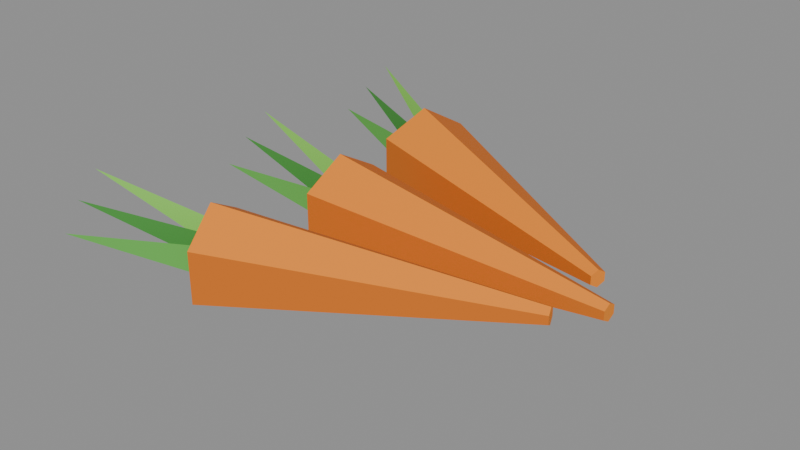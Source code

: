 # Source: carrot-crop.blend  (saved by Blender 5.2.45; exported with 4.5.12 LTS)
import bpy
from mathutils import Matrix  # noqa: F401  (used for matrix-valued properties, if any)

bpy.ops.wm.read_factory_settings(use_empty=True)
scene = bpy.context.scene
scene.name = 'Scene'

# ---- collections
col_col_lowpoly = bpy.data.collections.new('COL_LowPoly'); scene.collection.children.link(col_col_lowpoly)

# ---- images (referenced by path relative to the original .blend; pixels are not part of the script)
import os
ASSET_DIR = os.environ.get("B2B_ASSET_DIR", "")  # directory of the original .blend (textures are referenced by path, not embedded)
HERE = os.path.dirname(os.path.abspath(__file__))  # packed textures are extracted next to this script under _unpacked/

def load_image(name, relpath, width, height, colorspace="sRGB"):
    """Load a texture the original file referenced (path relative to the .blend, or extracted next to this script)."""
    p = next((c for c in (os.path.join(HERE, relpath), os.path.join(ASSET_DIR, relpath)) if relpath and os.path.exists(c)), "")
    if p:
        img = bpy.data.images.load(p, check_existing=True)
        img.name = name
    else:  # same state as the original file: an image datablock whose file is absent (Cycles renders it pink)
        img = bpy.data.images.new(name, width, height)
        img.source = "FILE"
        img.filepath = "//" + (relpath or name)
    img.colorspace_settings.name = colorspace
    return img
img_carrot_crop_basecolor = load_image('carrot-crop_BaseColor', '_unpacked/carrot-crop_BaseColor.f420c088.png', 112, 16, 'sRGB')
img_carrot_crop_maskmap = load_image('carrot-crop_MaskMap', '_unpacked/carrot-crop_MaskMap.1cf08f02.png', 112, 16, 'Non-Color')

# ---- materials (node trees are filled in below, after node groups)
mat_m_carrot_crop = bpy.data.materials.new('M_carrot-crop')

# ---- material node trees
mat_m_carrot_crop.use_nodes = True; mat_m_carrot_crop.node_tree.nodes.clear()
_N = mat_m_carrot_crop.node_tree.nodes; _L = mat_m_carrot_crop.node_tree.links
n0 = _N.new('ShaderNodeBsdfPrincipled'); n0.name = 'Principled BSDF'; n0.location = (-200, 100)
n0.inputs[10].default_value = 0.005
n1 = _N.new('ShaderNodeOutputMaterial'); n1.name = 'Material Output'; n1.location = (200, 100)
n2 = _N.new('ShaderNodeTexImage'); n2.name = 'Image Texture'; n2.location = (0, 0)
n2.image = img_carrot_crop_basecolor
n2.interpolation = 'Closest'
n3 = _N.new('ShaderNodeTexImage'); n3.name = 'Image Texture.001'; n3.location = (0, 0)
n3.image = img_carrot_crop_maskmap
n3.interpolation = 'Closest'
n4 = _N.new('ShaderNodeSeparateColor'); n4.name = 'Separate Color'; n4.location = (0, 0)
n5 = _N.new('ShaderNodeMath'); n5.name = 'Math'; n5.location = (0, 0)
n5.operation = 'SUBTRACT'
n5.inputs[0].default_value = 1.0
_L.new(n0.outputs[0], n1.inputs[0])
_L.new(n2.outputs[0], n0.inputs[0])
_L.new(n3.outputs[0], n4.inputs[0])
_L.new(n4.outputs[0], n0.inputs[1])
_L.new(n3.outputs[1], n5.inputs[1])
_L.new(n5.outputs[0], n0.inputs[2])
n1.is_active_output = True

# ---- meshes
me_carrot_crop = bpy.data.meshes.new('carrot-crop')
me_carrot_crop.from_pydata([(-0.0837, -0.1342, 0.0), (-0.09792, -0.09514, 0.024), (-0.09792, -0.09514, 0.072), (-0.0837, -0.1342, 0.096), (-0.06948, -0.1733, 0.072), (-0.06948, -0.1733, 0.024), (0.1794, -0.03844, 0.04), (0.177, -0.03193, 0.044), (0.177, -0.03193, 0.052), (0.1794, -0.03844, 0.056), (0.1818, -0.04495, 0.052), (0.1818, -0.04495, 0.044), (-0.07633, -0.1528, 0.06599), (-0.07878, -0.1485, 0.042), (-0.07546, -0.1576, 0.042), (-0.1989, -0.1974, 0.05454), (-0.08057, -0.1331, 0.06565), (-0.08692, -0.1302, 0.04217), (-0.0836, -0.1393, 0.04217), (-0.2032, -0.1777, 0.07703), (-0.08491, -0.1134, 0.06483), (-0.09502, -0.1119, 0.04258), (-0.0917, -0.121, 0.04258), (-0.2038, -0.1566, 0.0987), (-0.06967, 0.00349, 0.0), (-0.06822, 0.04503, 0.024), (-0.06822, 0.04503, 0.072), (-0.06967, 0.00349, 0.096), (-0.07112, -0.03805, 0.072), (-0.07112, -0.03805, 0.024), (0.2102, -0.006282, 0.04), (0.2104, 0.0006421, 0.044), (0.2104, 0.0006421, 0.052), (0.2102, -0.006282, 0.056), (0.2099, -0.01321, 0.052), (0.2099, -0.01321, 0.044), (-0.06981, -0.01652, 0.06599), (-0.07048, -0.01164, 0.042), (-0.07082, -0.02133, 0.042), (-0.2002, -0.01196, 0.05454), (-0.06635, 0.003374, 0.06565), (-0.07116, 0.008395, 0.04217), (-0.0715, -0.001299, 0.04217), (-0.1968, 0.007928, 0.07703), (-0.06298, 0.02327, 0.06483), (-0.0718, 0.02843, 0.04258), (-0.07214, 0.01874, 0.04258), (-0.1894, 0.02768, 0.0987), (-0.08245, 0.1375, 0.0), (-0.06688, 0.176, 0.024), (-0.06688, 0.176, 0.072), (-0.08245, 0.1375, 0.096), (-0.09802, 0.09892, 0.072), (-0.09802, 0.09892, 0.024), (0.1772, 0.03257, 0.04), (0.1798, 0.03899, 0.044), (0.1798, 0.03899, 0.052), (0.1772, 0.03257, 0.056), (0.1746, 0.02615, 0.052), (0.1746, 0.02615, 0.044), (-0.08942, 0.1187, 0.06599), (-0.08838, 0.1235, 0.042), (-0.09202, 0.1145, 0.042), (-0.2104, 0.1676, 0.05454), (-0.07936, 0.1362, 0.06565), (-0.08217, 0.1426, 0.04217), (-0.08581, 0.1336, 0.04217), (-0.2003, 0.1851, 0.07703), (-0.0694, 0.1538, 0.06483), (-0.07592, 0.1616, 0.04258), (-0.07955, 0.1526, 0.04258), (-0.1867, 0.2012, 0.0987)], [], [(0, 1, 7, 6), (1, 2, 8, 7), (2, 3, 9, 8), (3, 4, 10, 9), (4, 5, 11, 10), (5, 0, 6, 11), (5, 4, 3, 2, 1, 0), (6, 7, 8, 9, 10, 11), (12, 13, 15), (13, 14, 15), (14, 12, 15), (14, 13, 12), (16, 17, 19), (17, 18, 19), (18, 16, 19), (18, 17, 16), (20, 21, 23), (21, 22, 23), (22, 20, 23), (22, 21, 20), (24, 25, 31, 30), (25, 26, 32, 31), (26, 27, 33, 32), (27, 28, 34, 33), (28, 29, 35, 34), (29, 24, 30, 35), (29, 28, 27, 26, 25, 24), (30, 31, 32, 33, 34, 35), (36, 37, 39), (37, 38, 39), (38, 36, 39), (38, 37, 36), (40, 41, 43), (41, 42, 43), (42, 40, 43), (42, 41, 40), (44, 45, 47), (45, 46, 47), (46, 44, 47), (46, 45, 44), (48, 49, 55, 54), (49, 50, 56, 55), (50, 51, 57, 56), (51, 52, 58, 57), (52, 53, 59, 58), (53, 48, 54, 59), (53, 52, 51, 50, 49, 48), (54, 55, 56, 57, 58, 59), (60, 61, 63), (61, 62, 63), (62, 60, 63), (62, 61, 60), (64, 65, 67), (65, 66, 67), (66, 64, 67), (66, 65, 64), (68, 69, 71), (69, 70, 71), (70, 68, 71), (70, 69, 68)])
_uv = me_carrot_crop.uv_layers.new(name='UVMap')
_uv.uv.foreach_set('vector', [0.7857, 0.5, 0.7857, 0.5, 0.7857, 0.5, 0.7857, 0.5, 0.6429, 0.5, 0.6429, 0.5, 0.6429, 0.5, 0.6429, 0.5, 0.7857, 0.5, 0.7857, 0.5, 0.7857, 0.5, 0.7857, 0.5, 0.6429, 0.5, 0.6429, 0.5, 0.6429, 0.5, 0.6429, 0.5, 0.7857, 0.5, 0.7857, 0.5, 0.7857, 0.5, 0.7857, 0.5, 0.6429, 0.5, 0.6429, 0.5, 0.6429, 0.5, 0.6429, 0.5, 0.6429, 0.5, 0.6429, 0.5, 0.6429, 0.5, 0.6429, 0.5, 0.6429, 0.5, 0.6429, 0.5, 0.6429, 0.5, 0.6429, 0.5, 0.6429, 0.5, 0.6429, 0.5, 0.6429, 0.5, 0.6429, 0.5, 0.2143, 0.5, 0.2143, 0.5, 0.2143, 0.5, 0.2143, 0.5, 0.2143, 0.5, 0.2143, 0.5, 0.2143, 0.5, 0.2143, 0.5, 0.2143, 0.5, 0.2143, 0.5, 0.2143, 0.5, 0.2143, 0.5, 0.3571, 0.5, 0.3571, 0.5, 0.3571, 0.5, 0.3571, 0.5, 0.3571, 0.5, 0.3571, 0.5, 0.3571, 0.5, 0.3571, 0.5, 0.3571, 0.5, 0.3571, 0.5, 0.3571, 0.5, 0.3571, 0.5, 0.5, 0.5, 0.5, 0.5, 0.5, 0.5, 0.5, 0.5, 0.5, 0.5, 0.5, 0.5, 0.5, 0.5, 0.5, 0.5, 0.5, 0.5, 0.5, 0.5, 0.5, 0.5, 0.5, 0.5, 0.7857, 0.5, 0.7857, 0.5, 0.7857, 0.5, 0.7857, 0.5, 0.6429, 0.5, 0.6429, 0.5, 0.6429, 0.5, 0.6429, 0.5, 0.7857, 0.5, 0.7857, 0.5, 0.7857, 0.5, 0.7857, 0.5, 0.6429, 0.5, 0.6429, 0.5, 0.6429, 0.5, 0.6429, 0.5, 0.7857, 0.5, 0.7857, 0.5, 0.7857, 0.5, 0.7857, 0.5, 0.6429, 0.5, 0.6429, 0.5, 0.6429, 0.5, 0.6429, 0.5, 0.6429, 0.5, 0.6429, 0.5, 0.6429, 0.5, 0.6429, 0.5, 0.6429, 0.5, 0.6429, 0.5, 0.6429, 0.5, 0.6429, 0.5, 0.6429, 0.5, 0.6429, 0.5, 0.6429, 0.5, 0.6429, 0.5, 0.2143, 0.5, 0.2143, 0.5, 0.2143, 0.5, 0.2143, 0.5, 0.2143, 0.5, 0.2143, 0.5, 0.2143, 0.5, 0.2143, 0.5, 0.2143, 0.5, 0.2143, 0.5, 0.2143, 0.5, 0.2143, 0.5, 0.3571, 0.5, 0.3571, 0.5, 0.3571, 0.5, 0.3571, 0.5, 0.3571, 0.5, 0.3571, 0.5, 0.3571, 0.5, 0.3571, 0.5, 0.3571, 0.5, 0.3571, 0.5, 0.3571, 0.5, 0.3571, 0.5, 0.5, 0.5, 0.5, 0.5, 0.5, 0.5, 0.5, 0.5, 0.5, 0.5, 0.5, 0.5, 0.5, 0.5, 0.5, 0.5, 0.5, 0.5, 0.5, 0.5, 0.5, 0.5, 0.5, 0.5, 0.7857, 0.5, 0.7857, 0.5, 0.7857, 0.5, 0.7857, 0.5, 0.6429, 0.5, 0.6429, 0.5, 0.6429, 0.5, 0.6429, 0.5, 0.7857, 0.5, 0.7857, 0.5, 0.7857, 0.5, 0.7857, 0.5, 0.6429, 0.5, 0.6429, 0.5, 0.6429, 0.5, 0.6429, 0.5, 0.7857, 0.5, 0.7857, 0.5, 0.7857, 0.5, 0.7857, 0.5, 0.6429, 0.5, 0.6429, 0.5, 0.6429, 0.5, 0.6429, 0.5, 0.6429, 0.5, 0.6429, 0.5, 0.6429, 0.5, 0.6429, 0.5, 0.6429, 0.5, 0.6429, 0.5, 0.6429, 0.5, 0.6429, 0.5, 0.6429, 0.5, 0.6429, 0.5, 0.6429, 0.5, 0.6429, 0.5, 0.2143, 0.5, 0.2143, 0.5, 0.2143, 0.5, 0.2143, 0.5, 0.2143, 0.5, 0.2143, 0.5, 0.2143, 0.5, 0.2143, 0.5, 0.2143, 0.5, 0.2143, 0.5, 0.2143, 0.5, 0.2143, 0.5, 0.3571, 0.5, 0.3571, 0.5, 0.3571, 0.5, 0.3571, 0.5, 0.3571, 0.5, 0.3571, 0.5, 0.3571, 0.5, 0.3571, 0.5, 0.3571, 0.5, 0.3571, 0.5, 0.3571, 0.5, 0.3571, 0.5, 0.5, 0.5, 0.5, 0.5, 0.5, 0.5, 0.5, 0.5, 0.5, 0.5, 0.5, 0.5, 0.5, 0.5, 0.5, 0.5, 0.5, 0.5, 0.5, 0.5, 0.5, 0.5, 0.5, 0.5])
me_carrot_crop.materials.append(mat_m_carrot_crop)
me_carrot_crop.update()

# ---- objects
ob_carrot_crop = bpy.data.objects.new('carrot-crop', me_carrot_crop)

# ---- transforms, parenting, visibility, modifiers, constraints
ob_carrot_crop.location = (0.0, 0.0, 0.0)

# ---- collection membership
col_col_lowpoly.objects.link(ob_carrot_crop)

# ---- scene / render settings (as saved in the file)
scene.frame_start = 1; scene.frame_end = 250; scene.frame_set(1)
scene.render.engine = 'BLENDER_EEVEE_NEXT'
scene.render.bake_bias = 0.0
scene.render.bake_samples = 0
scene.render.compositor_device = 'GPU'
scene.eevee.use_volume_custom_range = False
scene.eevee.fast_gi_thickness_near = 0.1
scene.eevee.fast_gi_thickness_far = 0.0
scene.eevee.ray_tracing_options.screen_trace_thickness = 0.1
bpy.context.view_layer.update()

# ---- added for rendering (the .blend has no active camera and no usable light): camera, sun + grey world if the file has none
cam_auto = bpy.data.cameras.new('AutoCamera')
cam_auto.lens = 50.0
cam_auto.sensor_width = 36.0
cam_auto.clip_end = 1000.0
ob_auto_camera = bpy.data.objects.new('AutoCamera', cam_auto)
scene.collection.objects.link(ob_auto_camera)
ob_auto_camera.location = (0.543989, -0.650924, 0.484541)
ob_auto_camera.rotation_euler = (1.09748, -7.21219e-08, 0.694738)
scene.camera = ob_auto_camera
light_auto_sun = bpy.data.lights.new('AutoSun', 'SUN')
light_auto_sun.energy = 3.0
light_auto_sun.angle = 0.0523599
ob_auto_sun = bpy.data.objects.new('AutoSun', light_auto_sun)
scene.collection.objects.link(ob_auto_sun)
ob_auto_sun.rotation_euler = (0.872665, 0.174533, 0.523599)
if scene.world is None:
    world_auto = bpy.data.worlds.new('AutoWorld')
    world_auto.color = (0.3, 0.3, 0.3)
    scene.world = world_auto
bpy.context.view_layer.update()
